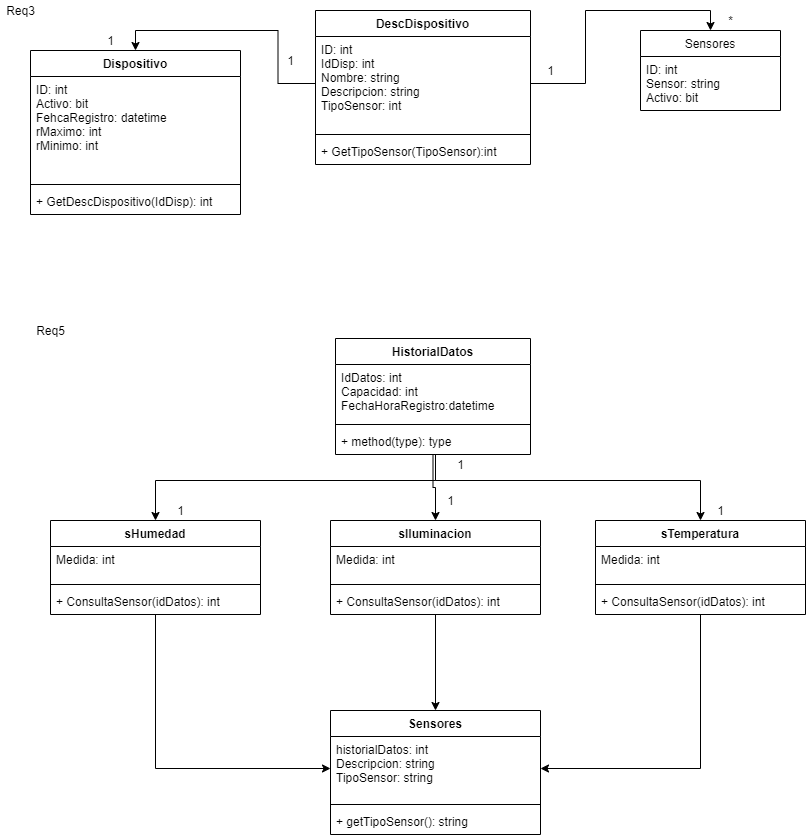

The diagram above was exported from draw.io. Its source (the exported page's mxGraphModel, read from the mxfile embedded in the PNG):
<mxGraphModel dx="1295" dy="792" grid="1" gridSize="10" guides="1" tooltips="1" connect="1" arrows="1" fold="1" page="1" pageScale="1" pageWidth="850" pageHeight="1100" math="0" shadow="0">
  <root>
    <mxCell id="0" />
    <mxCell id="1" parent="0" />
    <mxCell id="18" style="edgeStyle=orthogonalEdgeStyle;rounded=0;orthogonalLoop=1;jettySize=auto;html=1;entryX=0.5;entryY=0;entryDx=0;entryDy=0;" edge="1" parent="1" source="7" target="14">
      <mxGeometry relative="1" as="geometry" />
    </mxCell>
    <mxCell id="22" style="edgeStyle=orthogonalEdgeStyle;rounded=0;orthogonalLoop=1;jettySize=auto;html=1;entryX=0.5;entryY=0;entryDx=0;entryDy=0;" edge="1" parent="1" source="7" target="2">
      <mxGeometry relative="1" as="geometry" />
    </mxCell>
    <mxCell id="6" value="DescDispositivo" style="swimlane;fontStyle=1;align=center;verticalAlign=top;childLayout=stackLayout;horizontal=1;startSize=26;horizontalStack=0;resizeParent=1;resizeParentMax=0;resizeLast=0;collapsible=1;marginBottom=0;" vertex="1" parent="1">
      <mxGeometry x="345" y="40" width="215" height="154" as="geometry" />
    </mxCell>
    <mxCell id="7" value="ID: int&#10;IdDisp: int&#10;Nombre: string&#10;Descripcion: string&#10;TipoSensor: int&#10;" style="text;strokeColor=none;fillColor=none;align=left;verticalAlign=top;spacingLeft=4;spacingRight=4;overflow=hidden;rotatable=0;points=[[0,0.5],[1,0.5]];portConstraint=eastwest;" vertex="1" parent="6">
      <mxGeometry y="26" width="215" height="94" as="geometry" />
    </mxCell>
    <mxCell id="8" value="" style="line;strokeWidth=1;fillColor=none;align=left;verticalAlign=middle;spacingTop=-1;spacingLeft=3;spacingRight=3;rotatable=0;labelPosition=right;points=[];portConstraint=eastwest;" vertex="1" parent="6">
      <mxGeometry y="120" width="215" height="8" as="geometry" />
    </mxCell>
    <mxCell id="9" value="+ GetTipoSensor(TipoSensor):int" style="text;strokeColor=none;fillColor=none;align=left;verticalAlign=top;spacingLeft=4;spacingRight=4;overflow=hidden;rotatable=0;points=[[0,0.5],[1,0.5]];portConstraint=eastwest;" vertex="1" parent="6">
      <mxGeometry y="128" width="215" height="26" as="geometry" />
    </mxCell>
    <mxCell id="23" value="*" style="text;html=1;align=center;verticalAlign=middle;resizable=0;points=[];autosize=1;" vertex="1" parent="1">
      <mxGeometry x="750" y="40" width="20" height="20" as="geometry" />
    </mxCell>
    <mxCell id="24" value="1" style="text;html=1;align=center;verticalAlign=middle;resizable=0;points=[];autosize=1;" vertex="1" parent="1">
      <mxGeometry x="570" y="90" width="20" height="20" as="geometry" />
    </mxCell>
    <mxCell id="26" value="1" style="text;html=1;align=center;verticalAlign=middle;resizable=0;points=[];autosize=1;" vertex="1" parent="1">
      <mxGeometry x="310" y="80" width="20" height="20" as="geometry" />
    </mxCell>
    <mxCell id="27" value="1" style="text;html=1;align=center;verticalAlign=middle;resizable=0;points=[];autosize=1;" vertex="1" parent="1">
      <mxGeometry x="130" y="60" width="20" height="20" as="geometry" />
    </mxCell>
    <mxCell id="28" value="Req3" style="text;html=1;align=center;verticalAlign=middle;resizable=0;points=[];autosize=1;" vertex="1" parent="1">
      <mxGeometry x="30" y="30" width="40" height="20" as="geometry" />
    </mxCell>
    <mxCell id="45" value="Req5" style="text;html=1;align=center;verticalAlign=middle;resizable=0;points=[];autosize=1;" vertex="1" parent="1">
      <mxGeometry x="60" y="350" width="40" height="20" as="geometry" />
    </mxCell>
    <mxCell id="14" value="Sensores" style="swimlane;fontStyle=0;childLayout=stackLayout;horizontal=1;startSize=26;fillColor=none;horizontalStack=0;resizeParent=1;resizeParentMax=0;resizeLast=0;collapsible=1;marginBottom=0;" vertex="1" parent="1">
      <mxGeometry x="670" y="60" width="140" height="80" as="geometry" />
    </mxCell>
    <mxCell id="15" value="ID: int&#10;Sensor: string&#10;Activo: bit" style="text;strokeColor=none;fillColor=none;align=left;verticalAlign=top;spacingLeft=4;spacingRight=4;overflow=hidden;rotatable=0;points=[[0,0.5],[1,0.5]];portConstraint=eastwest;" vertex="1" parent="14">
      <mxGeometry y="26" width="140" height="54" as="geometry" />
    </mxCell>
    <mxCell id="2" value="Dispositivo" style="swimlane;fontStyle=1;align=center;verticalAlign=top;childLayout=stackLayout;horizontal=1;startSize=26;horizontalStack=0;resizeParent=1;resizeParentMax=0;resizeLast=0;collapsible=1;marginBottom=0;" vertex="1" parent="1">
      <mxGeometry x="60" y="80" width="210" height="164" as="geometry" />
    </mxCell>
    <mxCell id="3" value="ID: int&#10;Activo: bit&#10;FehcaRegistro: datetime&#10;rMaximo: int&#10;rMinimo: int&#10;" style="text;strokeColor=none;fillColor=none;align=left;verticalAlign=top;spacingLeft=4;spacingRight=4;overflow=hidden;rotatable=0;points=[[0,0.5],[1,0.5]];portConstraint=eastwest;" vertex="1" parent="2">
      <mxGeometry y="26" width="210" height="104" as="geometry" />
    </mxCell>
    <mxCell id="4" value="" style="line;strokeWidth=1;fillColor=none;align=left;verticalAlign=middle;spacingTop=-1;spacingLeft=3;spacingRight=3;rotatable=0;labelPosition=right;points=[];portConstraint=eastwest;" vertex="1" parent="2">
      <mxGeometry y="130" width="210" height="8" as="geometry" />
    </mxCell>
    <mxCell id="5" value="+ GetDescDispositivo(IdDisp): int" style="text;strokeColor=none;fillColor=none;align=left;verticalAlign=top;spacingLeft=4;spacingRight=4;overflow=hidden;rotatable=0;points=[[0,0.5],[1,0.5]];portConstraint=eastwest;" vertex="1" parent="2">
      <mxGeometry y="138" width="210" height="26" as="geometry" />
    </mxCell>
    <mxCell id="80" style="edgeStyle=orthogonalEdgeStyle;rounded=0;orthogonalLoop=1;jettySize=auto;html=1;entryX=0.5;entryY=0;entryDx=0;entryDy=0;" edge="1" parent="1" source="71" target="75">
      <mxGeometry relative="1" as="geometry" />
    </mxCell>
    <mxCell id="79" style="edgeStyle=orthogonalEdgeStyle;rounded=0;orthogonalLoop=1;jettySize=auto;html=1;entryX=1;entryY=0.5;entryDx=0;entryDy=0;" edge="1" parent="1" source="67" target="76">
      <mxGeometry relative="1" as="geometry" />
    </mxCell>
    <mxCell id="81" style="edgeStyle=orthogonalEdgeStyle;rounded=0;orthogonalLoop=1;jettySize=auto;html=1;entryX=0;entryY=0.5;entryDx=0;entryDy=0;" edge="1" parent="1" source="37" target="76">
      <mxGeometry relative="1" as="geometry" />
    </mxCell>
    <mxCell id="82" style="edgeStyle=orthogonalEdgeStyle;rounded=0;orthogonalLoop=1;jettySize=auto;html=1;entryX=0.5;entryY=0;entryDx=0;entryDy=0;" edge="1" parent="1" source="33" target="67">
      <mxGeometry relative="1" as="geometry">
        <Array as="points">
          <mxPoint x="465" y="510" />
          <mxPoint x="730" y="510" />
        </Array>
      </mxGeometry>
    </mxCell>
    <mxCell id="83" style="edgeStyle=orthogonalEdgeStyle;rounded=0;orthogonalLoop=1;jettySize=auto;html=1;entryX=0.5;entryY=0;entryDx=0;entryDy=0;" edge="1" parent="1" source="33" target="71">
      <mxGeometry relative="1" as="geometry" />
    </mxCell>
    <mxCell id="84" style="edgeStyle=orthogonalEdgeStyle;rounded=0;orthogonalLoop=1;jettySize=auto;html=1;entryX=0.5;entryY=0;entryDx=0;entryDy=0;" edge="1" parent="1" source="33" target="37">
      <mxGeometry relative="1" as="geometry">
        <Array as="points">
          <mxPoint x="465" y="510" />
          <mxPoint x="185" y="510" />
        </Array>
      </mxGeometry>
    </mxCell>
    <mxCell id="85" value="1" style="text;html=1;align=center;verticalAlign=middle;resizable=0;points=[];autosize=1;" vertex="1" parent="1">
      <mxGeometry x="480" y="484" width="20" height="20" as="geometry" />
    </mxCell>
    <mxCell id="87" value="1" style="text;html=1;align=center;verticalAlign=middle;resizable=0;points=[];autosize=1;" vertex="1" parent="1">
      <mxGeometry x="740" y="530" width="20" height="20" as="geometry" />
    </mxCell>
    <mxCell id="88" value="1" style="text;html=1;align=center;verticalAlign=middle;resizable=0;points=[];autosize=1;" vertex="1" parent="1">
      <mxGeometry x="470" y="520" width="20" height="20" as="geometry" />
    </mxCell>
    <mxCell id="89" value="1" style="text;html=1;align=center;verticalAlign=middle;resizable=0;points=[];autosize=1;" vertex="1" parent="1">
      <mxGeometry x="200" y="530" width="20" height="20" as="geometry" />
    </mxCell>
    <mxCell id="71" value="sIluminacion" style="swimlane;fontStyle=1;align=center;verticalAlign=top;childLayout=stackLayout;horizontal=1;startSize=26;horizontalStack=0;resizeParent=1;resizeParentMax=0;resizeLast=0;collapsible=1;marginBottom=0;" vertex="1" parent="1">
      <mxGeometry x="360" y="550" width="210" height="94" as="geometry" />
    </mxCell>
    <mxCell id="72" value="Medida: int&#10;" style="text;strokeColor=none;fillColor=none;align=left;verticalAlign=top;spacingLeft=4;spacingRight=4;overflow=hidden;rotatable=0;points=[[0,0.5],[1,0.5]];portConstraint=eastwest;" vertex="1" parent="71">
      <mxGeometry y="26" width="210" height="34" as="geometry" />
    </mxCell>
    <mxCell id="73" value="" style="line;strokeWidth=1;fillColor=none;align=left;verticalAlign=middle;spacingTop=-1;spacingLeft=3;spacingRight=3;rotatable=0;labelPosition=right;points=[];portConstraint=eastwest;" vertex="1" parent="71">
      <mxGeometry y="60" width="210" height="8" as="geometry" />
    </mxCell>
    <mxCell id="74" value="+ ConsultaSensor(idDatos): int" style="text;strokeColor=none;fillColor=none;align=left;verticalAlign=top;spacingLeft=4;spacingRight=4;overflow=hidden;rotatable=0;points=[[0,0.5],[1,0.5]];portConstraint=eastwest;" vertex="1" parent="71">
      <mxGeometry y="68" width="210" height="26" as="geometry" />
    </mxCell>
    <mxCell id="67" value="sTemperatura" style="swimlane;fontStyle=1;align=center;verticalAlign=top;childLayout=stackLayout;horizontal=1;startSize=26;horizontalStack=0;resizeParent=1;resizeParentMax=0;resizeLast=0;collapsible=1;marginBottom=0;" vertex="1" parent="1">
      <mxGeometry x="625" y="550" width="210" height="94" as="geometry" />
    </mxCell>
    <mxCell id="68" value="Medida: int&#10;" style="text;strokeColor=none;fillColor=none;align=left;verticalAlign=top;spacingLeft=4;spacingRight=4;overflow=hidden;rotatable=0;points=[[0,0.5],[1,0.5]];portConstraint=eastwest;" vertex="1" parent="67">
      <mxGeometry y="26" width="210" height="34" as="geometry" />
    </mxCell>
    <mxCell id="69" value="" style="line;strokeWidth=1;fillColor=none;align=left;verticalAlign=middle;spacingTop=-1;spacingLeft=3;spacingRight=3;rotatable=0;labelPosition=right;points=[];portConstraint=eastwest;" vertex="1" parent="67">
      <mxGeometry y="60" width="210" height="8" as="geometry" />
    </mxCell>
    <mxCell id="70" value="+ ConsultaSensor(idDatos): int" style="text;strokeColor=none;fillColor=none;align=left;verticalAlign=top;spacingLeft=4;spacingRight=4;overflow=hidden;rotatable=0;points=[[0,0.5],[1,0.5]];portConstraint=eastwest;" vertex="1" parent="67">
      <mxGeometry y="68" width="210" height="26" as="geometry" />
    </mxCell>
    <mxCell id="37" value="sHumedad" style="swimlane;fontStyle=1;align=center;verticalAlign=top;childLayout=stackLayout;horizontal=1;startSize=26;horizontalStack=0;resizeParent=1;resizeParentMax=0;resizeLast=0;collapsible=1;marginBottom=0;" vertex="1" parent="1">
      <mxGeometry x="80" y="550" width="210" height="94" as="geometry" />
    </mxCell>
    <mxCell id="38" value="Medida: int&#10;" style="text;strokeColor=none;fillColor=none;align=left;verticalAlign=top;spacingLeft=4;spacingRight=4;overflow=hidden;rotatable=0;points=[[0,0.5],[1,0.5]];portConstraint=eastwest;" vertex="1" parent="37">
      <mxGeometry y="26" width="210" height="34" as="geometry" />
    </mxCell>
    <mxCell id="39" value="" style="line;strokeWidth=1;fillColor=none;align=left;verticalAlign=middle;spacingTop=-1;spacingLeft=3;spacingRight=3;rotatable=0;labelPosition=right;points=[];portConstraint=eastwest;" vertex="1" parent="37">
      <mxGeometry y="60" width="210" height="8" as="geometry" />
    </mxCell>
    <mxCell id="40" value="+ ConsultaSensor(idDatos): int" style="text;strokeColor=none;fillColor=none;align=left;verticalAlign=top;spacingLeft=4;spacingRight=4;overflow=hidden;rotatable=0;points=[[0,0.5],[1,0.5]];portConstraint=eastwest;" vertex="1" parent="37">
      <mxGeometry y="68" width="210" height="26" as="geometry" />
    </mxCell>
    <mxCell id="75" value="Sensores" style="swimlane;fontStyle=1;align=center;verticalAlign=top;childLayout=stackLayout;horizontal=1;startSize=26;horizontalStack=0;resizeParent=1;resizeParentMax=0;resizeLast=0;collapsible=1;marginBottom=0;" vertex="1" parent="1">
      <mxGeometry x="360" y="740" width="210" height="124" as="geometry" />
    </mxCell>
    <mxCell id="76" value="historialDatos: int&#10;Descripcion: string&#10;TipoSensor: string" style="text;strokeColor=none;fillColor=none;align=left;verticalAlign=top;spacingLeft=4;spacingRight=4;overflow=hidden;rotatable=0;points=[[0,0.5],[1,0.5]];portConstraint=eastwest;" vertex="1" parent="75">
      <mxGeometry y="26" width="210" height="64" as="geometry" />
    </mxCell>
    <mxCell id="77" value="" style="line;strokeWidth=1;fillColor=none;align=left;verticalAlign=middle;spacingTop=-1;spacingLeft=3;spacingRight=3;rotatable=0;labelPosition=right;points=[];portConstraint=eastwest;" vertex="1" parent="75">
      <mxGeometry y="90" width="210" height="8" as="geometry" />
    </mxCell>
    <mxCell id="78" value="+ getTipoSensor(): string" style="text;strokeColor=none;fillColor=none;align=left;verticalAlign=top;spacingLeft=4;spacingRight=4;overflow=hidden;rotatable=0;points=[[0,0.5],[1,0.5]];portConstraint=eastwest;" vertex="1" parent="75">
      <mxGeometry y="98" width="210" height="26" as="geometry" />
    </mxCell>
    <mxCell id="33" value="HistorialDatos" style="swimlane;fontStyle=1;align=center;verticalAlign=top;childLayout=stackLayout;horizontal=1;startSize=26;horizontalStack=0;resizeParent=1;resizeParentMax=0;resizeLast=0;collapsible=1;marginBottom=0;" vertex="1" parent="1">
      <mxGeometry x="365" y="368" width="195" height="116" as="geometry" />
    </mxCell>
    <mxCell id="34" value="IdDatos: int&#10;Capacidad: int&#10;FechaHoraRegistro:datetime" style="text;strokeColor=none;fillColor=none;align=left;verticalAlign=top;spacingLeft=4;spacingRight=4;overflow=hidden;rotatable=0;points=[[0,0.5],[1,0.5]];portConstraint=eastwest;" vertex="1" parent="33">
      <mxGeometry y="26" width="195" height="56" as="geometry" />
    </mxCell>
    <mxCell id="35" value="" style="line;strokeWidth=1;fillColor=none;align=left;verticalAlign=middle;spacingTop=-1;spacingLeft=3;spacingRight=3;rotatable=0;labelPosition=right;points=[];portConstraint=eastwest;" vertex="1" parent="33">
      <mxGeometry y="82" width="195" height="8" as="geometry" />
    </mxCell>
    <mxCell id="36" value="+ method(type): type" style="text;strokeColor=none;fillColor=none;align=left;verticalAlign=top;spacingLeft=4;spacingRight=4;overflow=hidden;rotatable=0;points=[[0,0.5],[1,0.5]];portConstraint=eastwest;" vertex="1" parent="33">
      <mxGeometry y="90" width="195" height="26" as="geometry" />
    </mxCell>
  </root>
</mxGraphModel>